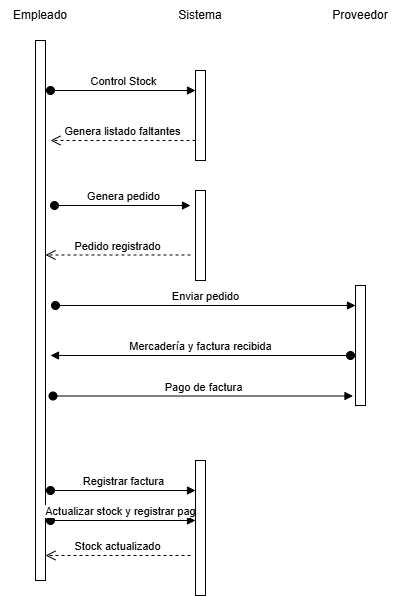

The diagram above was exported from draw.io. Its source (the exported page's mxGraphModel, read from the mxfile embedded in the PNG):
<mxGraphModel dx="1229" dy="627" grid="1" gridSize="10" guides="1" tooltips="1" connect="1" arrows="1" fold="1" page="1" pageScale="1" pageWidth="827" pageHeight="1169" math="0" shadow="0">
  <root>
    <mxCell id="0" />
    <mxCell id="1" parent="0" />
    <mxCell id="AqSK6VisFdnfiePPWC3--1" parent="1" style="text;html=1;whiteSpace=wrap;strokeColor=none;fillColor=none;align=center;verticalAlign=middle;rounded=0;" value="Empleado" vertex="1">
      <mxGeometry height="30" width="80" x="230" y="140" as="geometry" />
    </mxCell>
    <mxCell id="AqSK6VisFdnfiePPWC3--2" parent="1" style="text;html=1;whiteSpace=wrap;strokeColor=none;fillColor=none;align=center;verticalAlign=middle;rounded=0;" value="Sistema" vertex="1">
      <mxGeometry height="30" width="80" x="390" y="140" as="geometry" />
    </mxCell>
    <mxCell id="AqSK6VisFdnfiePPWC3--3" parent="1" style="text;html=1;whiteSpace=wrap;strokeColor=none;fillColor=none;align=center;verticalAlign=middle;rounded=0;" value="Proveedor" vertex="1">
      <mxGeometry height="30" width="80" x="550" y="140" as="geometry" />
    </mxCell>
    <mxCell id="AqSK6VisFdnfiePPWC3--4" parent="1" style="html=1;points=[[0,0,0,0,5],[0,1,0,0,-5],[1,0,0,0,5],[1,1,0,0,-5]];perimeter=orthogonalPerimeter;outlineConnect=0;targetShapes=umlLifeline;portConstraint=eastwest;newEdgeStyle={&quot;curved&quot;:0,&quot;rounded&quot;:0};" value="" vertex="1">
      <mxGeometry height="540" width="10" x="265" y="180" as="geometry" />
    </mxCell>
    <mxCell id="AqSK6VisFdnfiePPWC3--5" parent="1" style="html=1;points=[[0,0,0,0,5],[0,1,0,0,-5],[1,0,0,0,5],[1,1,0,0,-5]];perimeter=orthogonalPerimeter;outlineConnect=0;targetShapes=umlLifeline;portConstraint=eastwest;newEdgeStyle={&quot;curved&quot;:0,&quot;rounded&quot;:0};" value="" vertex="1">
      <mxGeometry height="90" width="10" x="425" y="210" as="geometry" />
    </mxCell>
    <mxCell id="AqSK6VisFdnfiePPWC3--6" parent="1" style="html=1;points=[[0,0,0,0,5],[0,1,0,0,-5],[1,0,0,0,5],[1,1,0,0,-5]];perimeter=orthogonalPerimeter;outlineConnect=0;targetShapes=umlLifeline;portConstraint=eastwest;newEdgeStyle={&quot;curved&quot;:0,&quot;rounded&quot;:0};" value="" vertex="1">
      <mxGeometry height="120" width="10" x="585" y="425" as="geometry" />
    </mxCell>
    <mxCell id="AqSK6VisFdnfiePPWC3--7" edge="1" parent="1" style="html=1;verticalAlign=bottom;startArrow=oval;startFill=1;endArrow=block;startSize=8;curved=0;rounded=0;" target="AqSK6VisFdnfiePPWC3--5" value="Control Stock">
      <mxGeometry relative="1" width="60" as="geometry">
        <mxPoint x="280" y="230" as="sourcePoint" />
        <mxPoint x="340" y="230" as="targetPoint" />
      </mxGeometry>
    </mxCell>
    <mxCell id="AqSK6VisFdnfiePPWC3--11" edge="1" parent="1" style="html=1;verticalAlign=bottom;startArrow=oval;startFill=1;endArrow=block;startSize=8;curved=0;rounded=0;" value="Genera pedido">
      <mxGeometry relative="1" width="60" as="geometry">
        <mxPoint x="284" y="345" as="sourcePoint" />
        <mxPoint x="420" y="345" as="targetPoint" />
      </mxGeometry>
    </mxCell>
    <mxCell id="AqSK6VisFdnfiePPWC3--12" edge="1" parent="1" style="html=1;verticalAlign=bottom;endArrow=open;dashed=1;endSize=8;curved=0;rounded=0;" value="Genera listado faltantes">
      <mxGeometry relative="1" as="geometry">
        <mxPoint x="425" y="280" as="sourcePoint" />
        <mxPoint x="280" y="280" as="targetPoint" />
      </mxGeometry>
    </mxCell>
    <mxCell id="AqSK6VisFdnfiePPWC3--17" edge="1" parent="1" style="html=1;verticalAlign=bottom;startArrow=oval;startFill=1;endArrow=block;startSize=8;curved=0;rounded=0;" value="Actualizar stock y registrar pago">
      <mxGeometry relative="1" width="60" as="geometry">
        <mxPoint x="280" y="660" as="sourcePoint" />
        <mxPoint x="425" y="660" as="targetPoint" />
      </mxGeometry>
    </mxCell>
    <mxCell id="AqSK6VisFdnfiePPWC3--19" edge="1" parent="1" style="html=1;verticalAlign=bottom;endArrow=open;dashed=1;endSize=8;curved=0;rounded=0;" value="Stock actualizado">
      <mxGeometry relative="1" as="geometry">
        <mxPoint x="420" y="695" as="sourcePoint" />
        <mxPoint x="275" y="695" as="targetPoint" />
      </mxGeometry>
    </mxCell>
    <mxCell id="AqSK6VisFdnfiePPWC3--26" parent="1" style="html=1;points=[[0,0,0,0,5],[0,1,0,0,-5],[1,0,0,0,5],[1,1,0,0,-5]];perimeter=orthogonalPerimeter;outlineConnect=0;targetShapes=umlLifeline;portConstraint=eastwest;newEdgeStyle={&quot;curved&quot;:0,&quot;rounded&quot;:0};" value="" vertex="1">
      <mxGeometry height="135" width="10" x="425" y="600" as="geometry" />
    </mxCell>
    <mxCell id="AqSK6VisFdnfiePPWC3--27" edge="1" parent="1" style="html=1;verticalAlign=bottom;startArrow=oval;startFill=1;endArrow=block;startSize=8;curved=0;rounded=0;" value="Pago de factura">
      <mxGeometry relative="1" width="60" as="geometry">
        <mxPoint x="282.5" y="535.5" as="sourcePoint" />
        <mxPoint x="582.5" y="535.5" as="targetPoint" />
      </mxGeometry>
    </mxCell>
    <mxCell id="AqSK6VisFdnfiePPWC3--29" edge="1" parent="1" style="html=1;verticalAlign=bottom;endArrow=open;dashed=1;endSize=8;curved=0;rounded=0;" value="Pedido registrado">
      <mxGeometry relative="1" as="geometry">
        <mxPoint x="420" y="394.5" as="sourcePoint" />
        <mxPoint x="275" y="394.5" as="targetPoint" />
      </mxGeometry>
    </mxCell>
    <mxCell id="AqSK6VisFdnfiePPWC3--30" edge="1" parent="1" style="html=1;verticalAlign=bottom;startArrow=oval;startFill=1;endArrow=block;startSize=8;curved=0;rounded=0;" value="Enviar pedido">
      <mxGeometry relative="1" width="60" as="geometry">
        <mxPoint x="285" y="445" as="sourcePoint" />
        <mxPoint x="585" y="445" as="targetPoint" />
      </mxGeometry>
    </mxCell>
    <mxCell id="AqSK6VisFdnfiePPWC3--32" edge="1" parent="1" style="html=1;verticalAlign=bottom;startArrow=oval;startFill=1;endArrow=block;startSize=8;curved=0;rounded=0;" value="Mercadería y factura recibida">
      <mxGeometry relative="1" width="60" as="geometry">
        <mxPoint x="580" y="495" as="sourcePoint" />
        <mxPoint x="280" y="495" as="targetPoint" />
      </mxGeometry>
    </mxCell>
    <mxCell id="AqSK6VisFdnfiePPWC3--33" parent="1" style="html=1;points=[[0,0,0,0,5],[0,1,0,0,-5],[1,0,0,0,5],[1,1,0,0,-5]];perimeter=orthogonalPerimeter;outlineConnect=0;targetShapes=umlLifeline;portConstraint=eastwest;newEdgeStyle={&quot;curved&quot;:0,&quot;rounded&quot;:0};" value="" vertex="1">
      <mxGeometry height="90" width="10" x="425" y="330" as="geometry" />
    </mxCell>
    <mxCell id="RhQv_4nM40OQo-RkfkdH-1" edge="1" parent="1" style="html=1;verticalAlign=bottom;startArrow=oval;startFill=1;endArrow=block;startSize=8;curved=0;rounded=0;" value="Registrar factura">
      <mxGeometry relative="1" width="60" as="geometry">
        <mxPoint x="280" y="630" as="sourcePoint" />
        <mxPoint x="425" y="630" as="targetPoint" />
      </mxGeometry>
    </mxCell>
  </root>
</mxGraphModel>